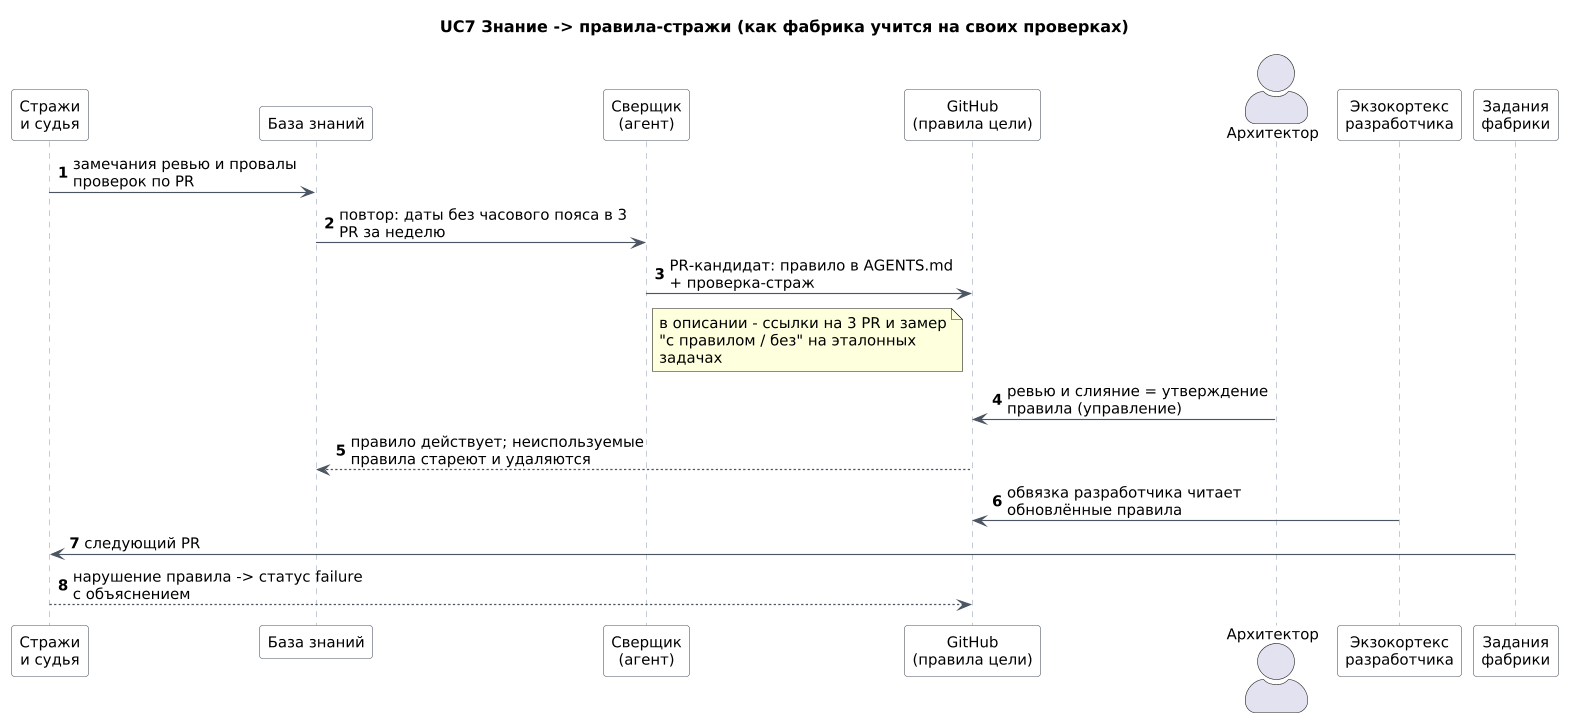

The diagram above was rendered by PlantUML. Its source (embedded in the PNG):
@startuml uc7-knowledge-to-rules
!include common-uml.puml

title UC7 Знание -> правила-стражи (как фабрика учится на своих проверках)

participant "Стражи\nи судья" as G
participant "База знаний" as KB
participant "Сверщик\n(агент)" as REC
participant "GitHub\n(правила цели)" as GH
actor "Архитектор" as ARC
participant "Экзокортекс\nразработчика" as EXO
participant "Задания\nфабрики" as BP

autonumber
G -> KB : замечания ревью и провалы проверок по PR
KB -> REC : повтор: даты без часового пояса в 3 PR за неделю
REC -> GH : PR-кандидат: правило в AGENTS.md + проверка-страж
note right of REC : в описании - ссылки на 3 PR и замер\n"с правилом / без" на эталонных задачах
ARC -> GH : ревью и слияние = утверждение правила (управление)
GH --> KB : правило действует; неиспользуемые правила стареют и удаляются
EXO -> GH : обвязка разработчика читает обновлённые правила
BP -> G : следующий PR
G --> GH : нарушение правила -> статус failure с объяснением
@enduml